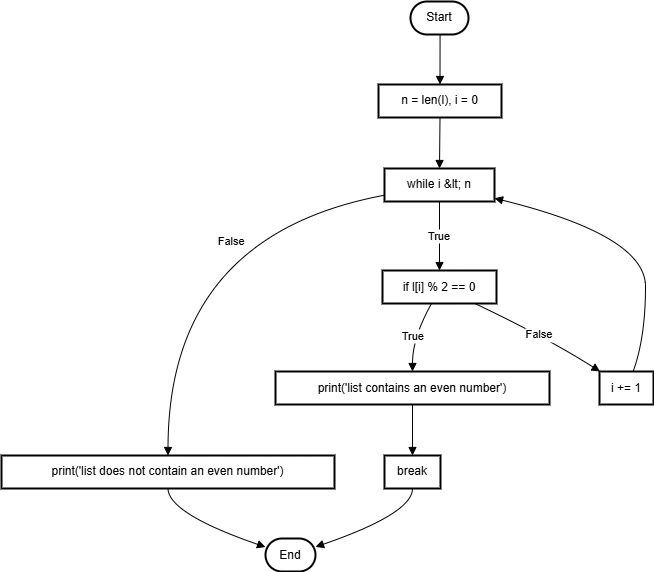

The diagram above was exported from draw.io. Its source (the exported page's mxGraphModel, read from the mxfile embedded in the PNG):
<mxGraphModel dx="1500" dy="796" grid="1" gridSize="10" guides="1" tooltips="1" connect="1" arrows="1" fold="1" page="1" pageScale="1" pageWidth="827" pageHeight="1169" math="0" shadow="0">
  <root>
    <mxCell id="0" />
    <mxCell id="1" parent="0" />
    <mxCell id="_C_wmllfVvSBymWsko9P-15" value="Start" style="rounded=1;whiteSpace=wrap;arcSize=50;strokeWidth=2;" vertex="1" parent="1">
      <mxGeometry x="459" y="70" width="58" height="33" as="geometry" />
    </mxCell>
    <mxCell id="_C_wmllfVvSBymWsko9P-16" value="n = len(l), i = 0" style="whiteSpace=wrap;strokeWidth=2;" vertex="1" parent="1">
      <mxGeometry x="427" y="153" width="123" height="33" as="geometry" />
    </mxCell>
    <mxCell id="_C_wmllfVvSBymWsko9P-17" value="while i &amp;lt; n" style="whiteSpace=wrap;strokeWidth=2;" vertex="1" parent="1">
      <mxGeometry x="433" y="237" width="110" height="33" as="geometry" />
    </mxCell>
    <mxCell id="_C_wmllfVvSBymWsko9P-18" value="print('list does not contain an even number')" style="whiteSpace=wrap;strokeWidth=2;" vertex="1" parent="1">
      <mxGeometry x="50" y="524" width="333" height="33" as="geometry" />
    </mxCell>
    <mxCell id="_C_wmllfVvSBymWsko9P-19" value="End" style="rounded=1;whiteSpace=wrap;arcSize=50;strokeWidth=2;" vertex="1" parent="1">
      <mxGeometry x="314" y="607" width="50" height="33" as="geometry" />
    </mxCell>
    <mxCell id="_C_wmllfVvSBymWsko9P-20" value="if l[i] % 2 == 0" style="whiteSpace=wrap;strokeWidth=2;" vertex="1" parent="1">
      <mxGeometry x="431" y="339" width="114" height="33" as="geometry" />
    </mxCell>
    <mxCell id="_C_wmllfVvSBymWsko9P-21" value="print('list contains an even number')" style="whiteSpace=wrap;strokeWidth=2;" vertex="1" parent="1">
      <mxGeometry x="324" y="440" width="274" height="33" as="geometry" />
    </mxCell>
    <mxCell id="_C_wmllfVvSBymWsko9P-22" value="break" style="whiteSpace=wrap;strokeWidth=2;" vertex="1" parent="1">
      <mxGeometry x="433" y="524" width="56" height="33" as="geometry" />
    </mxCell>
    <mxCell id="_C_wmllfVvSBymWsko9P-23" value="i += 1" style="whiteSpace=wrap;strokeWidth=2;" vertex="1" parent="1">
      <mxGeometry x="648" y="440" width="54" height="33" as="geometry" />
    </mxCell>
    <mxCell id="_C_wmllfVvSBymWsko9P-24" value="" style="curved=1;startArrow=none;endArrow=block;exitX=0.51;exitY=1.01;entryX=0.5;entryY=0.01;rounded=0;" edge="1" parent="1" source="_C_wmllfVvSBymWsko9P-15" target="_C_wmllfVvSBymWsko9P-16">
      <mxGeometry relative="1" as="geometry">
        <Array as="points" />
      </mxGeometry>
    </mxCell>
    <mxCell id="_C_wmllfVvSBymWsko9P-25" value="" style="curved=1;startArrow=none;endArrow=block;exitX=0.5;exitY=1.02;entryX=0.5;entryY=-0.01;rounded=0;" edge="1" parent="1" source="_C_wmllfVvSBymWsko9P-16" target="_C_wmllfVvSBymWsko9P-17">
      <mxGeometry relative="1" as="geometry">
        <Array as="points" />
      </mxGeometry>
    </mxCell>
    <mxCell id="_C_wmllfVvSBymWsko9P-26" value="False" style="curved=1;startArrow=none;endArrow=block;exitX=0;exitY=0.81;entryX=0.5;entryY=-0.01;rounded=0;" edge="1" parent="1" source="_C_wmllfVvSBymWsko9P-17" target="_C_wmllfVvSBymWsko9P-18">
      <mxGeometry x="-0.2773" y="17" relative="1" as="geometry">
        <Array as="points">
          <mxPoint x="217" y="304" />
        </Array>
        <mxPoint as="offset" />
      </mxGeometry>
    </mxCell>
    <mxCell id="_C_wmllfVvSBymWsko9P-27" value="" style="curved=1;startArrow=none;endArrow=block;exitX=0.5;exitY=1.01;entryX=0;entryY=0.26;rounded=0;" edge="1" parent="1" source="_C_wmllfVvSBymWsko9P-18" target="_C_wmllfVvSBymWsko9P-19">
      <mxGeometry relative="1" as="geometry">
        <Array as="points">
          <mxPoint x="217" y="582" />
        </Array>
      </mxGeometry>
    </mxCell>
    <mxCell id="_C_wmllfVvSBymWsko9P-28" value="True" style="curved=1;startArrow=none;endArrow=block;exitX=0.5;exitY=1.01;entryX=0.5;entryY=-0.01;rounded=0;" edge="1" parent="1" source="_C_wmllfVvSBymWsko9P-17" target="_C_wmllfVvSBymWsko9P-20">
      <mxGeometry relative="1" as="geometry">
        <Array as="points" />
      </mxGeometry>
    </mxCell>
    <mxCell id="_C_wmllfVvSBymWsko9P-29" value="True" style="curved=1;startArrow=none;endArrow=block;exitX=0.43;exitY=1;entryX=0.5;entryY=0.01;rounded=0;" edge="1" parent="1" source="_C_wmllfVvSBymWsko9P-20" target="_C_wmllfVvSBymWsko9P-21">
      <mxGeometry relative="1" as="geometry">
        <Array as="points">
          <mxPoint x="461" y="406" />
        </Array>
      </mxGeometry>
    </mxCell>
    <mxCell id="_C_wmllfVvSBymWsko9P-30" value="" style="curved=1;startArrow=none;endArrow=block;exitX=0.5;exitY=1.02;entryX=0.5;entryY=-0.01;rounded=0;" edge="1" parent="1" source="_C_wmllfVvSBymWsko9P-21" target="_C_wmllfVvSBymWsko9P-22">
      <mxGeometry relative="1" as="geometry">
        <Array as="points" />
      </mxGeometry>
    </mxCell>
    <mxCell id="_C_wmllfVvSBymWsko9P-31" value="" style="curved=1;startArrow=none;endArrow=block;exitX=0.5;exitY=1.01;entryX=0.99;entryY=0.26;rounded=0;" edge="1" parent="1" source="_C_wmllfVvSBymWsko9P-22" target="_C_wmllfVvSBymWsko9P-19">
      <mxGeometry relative="1" as="geometry">
        <Array as="points">
          <mxPoint x="461" y="582" />
        </Array>
      </mxGeometry>
    </mxCell>
    <mxCell id="_C_wmllfVvSBymWsko9P-32" value="False" style="curved=1;startArrow=none;endArrow=block;exitX=0.81;exitY=1;entryX=0.02;entryY=0.01;rounded=0;" edge="1" parent="1" source="_C_wmllfVvSBymWsko9P-20" target="_C_wmllfVvSBymWsko9P-23">
      <mxGeometry relative="1" as="geometry">
        <Array as="points">
          <mxPoint x="595" y="406" />
        </Array>
      </mxGeometry>
    </mxCell>
    <mxCell id="_C_wmllfVvSBymWsko9P-33" value="" style="curved=1;startArrow=none;endArrow=block;exitX=0.62;exitY=0.01;entryX=1.01;entryY=0.91;rounded=0;" edge="1" parent="1" source="_C_wmllfVvSBymWsko9P-23" target="_C_wmllfVvSBymWsko9P-17">
      <mxGeometry relative="1" as="geometry">
        <Array as="points">
          <mxPoint x="694" y="406" />
          <mxPoint x="694" y="304" />
        </Array>
      </mxGeometry>
    </mxCell>
  </root>
</mxGraphModel>